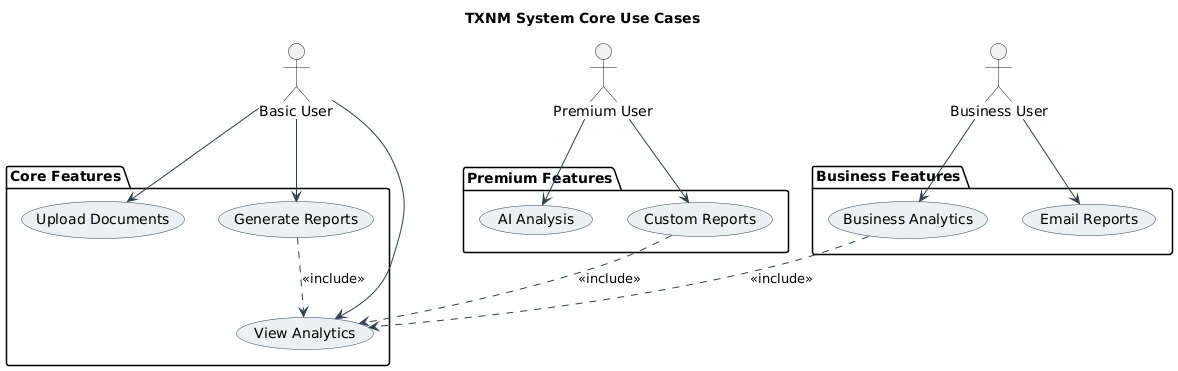

The diagram above was rendered by PlantUML. Its source (embedded in the PNG):
@startuml
title TXNM System Core Use Cases

' Styling
skinparam usecase {
    BackgroundColor #ECF0F1
    BorderColor #2C3E50
    ArrowColor #2C3E50
    ActorBorderColor #2C3E50
}

' Actors
actor "Basic User" as Basic
actor "Premium User" as Premium
actor "Business User" as Business

' Core Features Package
package "Core Features" {
    usecase "Upload Documents" as UC1
    usecase "View Analytics" as UC2
    usecase "Generate Reports" as UC3
}

' Premium Features Package
package "Premium Features" {
    usecase "AI Analysis" as UC4
    usecase "Custom Reports" as UC5
}

' Business Features Package
package "Business Features" {
    usecase "Business Analytics" as UC6
    usecase "Email Reports" as UC7
}

' Relationships
Basic --> UC1
Basic --> UC2
Basic --> UC3

Premium --> UC4
Premium --> UC5

Business --> UC6
Business --> UC7

' Inclusions
UC3 ..> UC2 : <<include>>
UC5 ..> UC2 : <<include>>
UC6 ..> UC2 : <<include>>
@enduml